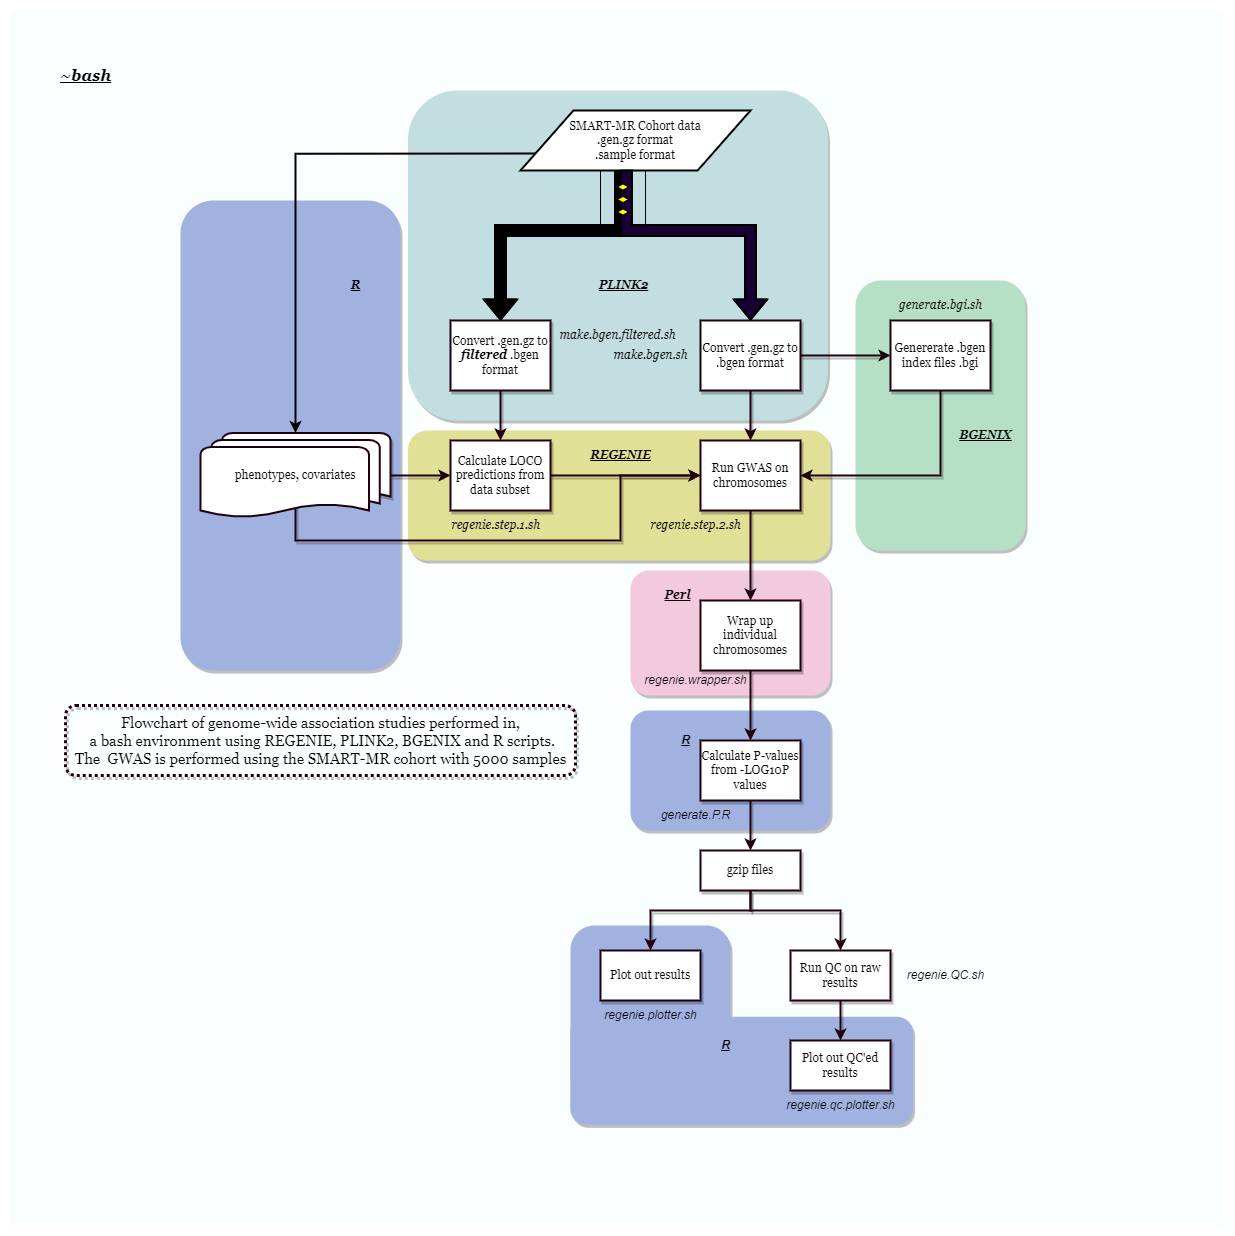

The diagram above was exported from draw.io. Its source (the exported page's mxGraphModel, read from the mxfile embedded in the PNG):
<mxGraphModel dx="3575" dy="2603" grid="1" gridSize="10" guides="1" tooltips="1" connect="1" arrows="1" fold="1" page="1" pageScale="1" pageWidth="850" pageHeight="1100" background="none" math="0" shadow="0">
  <root>
    <mxCell id="0" />
    <mxCell id="1" parent="0" />
    <mxCell id="tp_FHZZYY3tg1q9kBMh7-71" value="" style="whiteSpace=wrap;html=1;aspect=fixed;strokeWidth=20;fontFamily=Georgia;fontColor=#000000;fillColor=#FAFEFF;strokeColor=none;sketch=0;" parent="1" vertex="1">
      <mxGeometry x="-330.39" y="-90" width="1215" height="1215" as="geometry" />
    </mxCell>
    <mxCell id="tp_FHZZYY3tg1q9kBMh7-68" value="" style="whiteSpace=wrap;html=1;fontFamily=Georgia;fontColor=none;fillColor=#A1B2E0;strokeColor=none;sketch=0;glass=0;shadow=1;rounded=1;" parent="1" vertex="1">
      <mxGeometry x="230" y="825" width="160" height="175" as="geometry" />
    </mxCell>
    <mxCell id="tp_FHZZYY3tg1q9kBMh7-67" value="" style="whiteSpace=wrap;html=1;fontFamily=Georgia;fontColor=none;fillColor=#A1B2E0;strokeColor=none;sketch=0;glass=0;shadow=1;rounded=1;" parent="1" vertex="1">
      <mxGeometry x="290" y="610" width="200" height="120" as="geometry" />
    </mxCell>
    <mxCell id="tp_FHZZYY3tg1q9kBMh7-63" value="" style="whiteSpace=wrap;html=1;fontFamily=Georgia;fontColor=#000000;fillColor=#E0E096;strokeColor=none;sketch=0;glass=0;shadow=1;rounded=1;" parent="1" vertex="1">
      <mxGeometry x="67.5" y="330" width="422.5" height="130" as="geometry" />
    </mxCell>
    <mxCell id="tp_FHZZYY3tg1q9kBMh7-60" value="" style="whiteSpace=wrap;html=1;fontFamily=Georgia;fontColor=#000000;fillColor=#B5E0C5;strokeColor=none;sketch=0;rounded=1;glass=0;shadow=1;" parent="1" vertex="1">
      <mxGeometry x="515" y="180" width="170" height="270" as="geometry" />
    </mxCell>
    <mxCell id="tp_FHZZYY3tg1q9kBMh7-56" value="" style="whiteSpace=wrap;html=1;fontFamily=Georgia;fontColor=none;fillColor=#A1B2E0;strokeColor=none;sketch=0;glass=0;shadow=1;rounded=1;" parent="1" vertex="1">
      <mxGeometry x="-160" y="100" width="220" height="470" as="geometry" />
    </mxCell>
    <mxCell id="tp_FHZZYY3tg1q9kBMh7-55" value="" style="whiteSpace=wrap;html=1;fillColor=#C3DEE0;strokeColor=none;fontFamily=Georgia;sketch=0;glass=0;shadow=1;rounded=1;" parent="1" vertex="1">
      <mxGeometry x="67.5" y="-10" width="420" height="330" as="geometry" />
    </mxCell>
    <mxCell id="tp_FHZZYY3tg1q9kBMh7-54" style="edgeStyle=orthogonalEdgeStyle;orthogonalLoop=1;jettySize=auto;html=1;strokeColor=default;strokeWidth=2;fillColor=#000000;exitX=0;exitY=0.75;exitDx=0;exitDy=0;fontFamily=Georgia;rounded=0;sketch=0;" parent="1" source="tp_FHZZYY3tg1q9kBMh7-1" target="tp_FHZZYY3tg1q9kBMh7-24" edge="1">
      <mxGeometry relative="1" as="geometry" />
    </mxCell>
    <mxCell id="tp_FHZZYY3tg1q9kBMh7-1" value="&lt;font&gt;SMART-MR Cohort data&lt;br&gt;.gen.gz format&lt;br&gt;.sample format&lt;/font&gt;" style="shape=parallelogram;html=1;strokeWidth=2;perimeter=parallelogramPerimeter;whiteSpace=wrap;arcSize=12;size=0.23;fontFamily=Georgia;strokeColor=default;sketch=0;" parent="1" vertex="1">
      <mxGeometry x="180" y="10" width="230" height="60" as="geometry" />
    </mxCell>
    <mxCell id="tp_FHZZYY3tg1q9kBMh7-3" value="" style="shape=flexArrow;endArrow=classic;html=1;strokeWidth=2;strokeColor=default;fillColor=#000000;entryX=0.5;entryY=0;entryDx=0;entryDy=0;fontFamily=Georgia;rounded=0;sketch=0;" parent="1" target="tp_FHZZYY3tg1q9kBMh7-4" edge="1">
      <mxGeometry width="50" height="50" relative="1" as="geometry">
        <mxPoint x="280" y="70" as="sourcePoint" />
        <mxPoint x="280" y="140" as="targetPoint" />
        <Array as="points">
          <mxPoint x="280" y="130" />
          <mxPoint x="160" y="130" />
        </Array>
      </mxGeometry>
    </mxCell>
    <mxCell id="tp_FHZZYY3tg1q9kBMh7-14" value="" style="edgeStyle=orthogonalEdgeStyle;orthogonalLoop=1;jettySize=auto;html=1;strokeColor=#1F000F;strokeWidth=2;fillColor=#000000;fontFamily=Georgia;rounded=0;sketch=0;shadow=1;" parent="1" source="tp_FHZZYY3tg1q9kBMh7-4" target="tp_FHZZYY3tg1q9kBMh7-11" edge="1">
      <mxGeometry relative="1" as="geometry" />
    </mxCell>
    <mxCell id="tp_FHZZYY3tg1q9kBMh7-4" value="Convert .gen.gz to &lt;i&gt;&lt;b&gt;filtered&lt;/b&gt; &lt;/i&gt;.bgen format" style="whiteSpace=wrap;html=1;absoluteArcSize=1;arcSize=14;strokeWidth=2;fillColor=#FFFFFF;fontFamily=Georgia;strokeColor=#1F000F;sketch=0;shadow=1;" parent="1" vertex="1">
      <mxGeometry x="110" y="220" width="100" height="70" as="geometry" />
    </mxCell>
    <mxCell id="tp_FHZZYY3tg1q9kBMh7-15" value="" style="edgeStyle=orthogonalEdgeStyle;orthogonalLoop=1;jettySize=auto;html=1;strokeColor=#1F000F;strokeWidth=2;fillColor=#000000;fontFamily=Georgia;rounded=0;sketch=0;shadow=1;" parent="1" source="tp_FHZZYY3tg1q9kBMh7-6" target="tp_FHZZYY3tg1q9kBMh7-12" edge="1">
      <mxGeometry relative="1" as="geometry" />
    </mxCell>
    <mxCell id="tp_FHZZYY3tg1q9kBMh7-18" style="edgeStyle=orthogonalEdgeStyle;orthogonalLoop=1;jettySize=auto;html=1;strokeColor=#1F000F;strokeWidth=2;fillColor=#000000;fontFamily=Georgia;rounded=0;sketch=0;shadow=1;" parent="1" source="tp_FHZZYY3tg1q9kBMh7-6" target="tp_FHZZYY3tg1q9kBMh7-9" edge="1">
      <mxGeometry relative="1" as="geometry" />
    </mxCell>
    <mxCell id="tp_FHZZYY3tg1q9kBMh7-6" value="Convert .gen.gz to .bgen format" style="whiteSpace=wrap;html=1;absoluteArcSize=1;arcSize=14;strokeWidth=2;fillColor=#FFFFFF;fontFamily=Georgia;strokeColor=#1F000F;sketch=0;shadow=1;" parent="1" vertex="1">
      <mxGeometry x="360" y="220" width="100" height="70" as="geometry" />
    </mxCell>
    <mxCell id="tp_FHZZYY3tg1q9kBMh7-7" value="" style="shape=flexArrow;endArrow=classic;html=1;strokeWidth=2;strokeColor=default;fillColor=#190033;entryX=0.5;entryY=0;entryDx=0;entryDy=0;exitX=0.461;exitY=0.983;exitDx=0;exitDy=0;exitPerimeter=0;fontFamily=Georgia;rounded=0;sketch=0;" parent="1" source="tp_FHZZYY3tg1q9kBMh7-1" target="tp_FHZZYY3tg1q9kBMh7-6" edge="1">
      <mxGeometry width="50" height="50" relative="1" as="geometry">
        <mxPoint x="290" y="80" as="sourcePoint" />
        <mxPoint x="170" y="230" as="targetPoint" />
        <Array as="points">
          <mxPoint x="286" y="130" />
          <mxPoint x="410" y="130" />
        </Array>
      </mxGeometry>
    </mxCell>
    <mxCell id="tp_FHZZYY3tg1q9kBMh7-19" style="edgeStyle=orthogonalEdgeStyle;orthogonalLoop=1;jettySize=auto;html=1;entryX=1;entryY=0.5;entryDx=0;entryDy=0;strokeColor=#1F000F;strokeWidth=2;fillColor=#000000;fontFamily=Georgia;rounded=0;sketch=0;shadow=1;" parent="1" source="tp_FHZZYY3tg1q9kBMh7-9" target="tp_FHZZYY3tg1q9kBMh7-12" edge="1">
      <mxGeometry relative="1" as="geometry">
        <Array as="points">
          <mxPoint x="600" y="375" />
        </Array>
      </mxGeometry>
    </mxCell>
    <mxCell id="tp_FHZZYY3tg1q9kBMh7-9" value="Genererate .bgen index files .bgi" style="whiteSpace=wrap;html=1;absoluteArcSize=1;arcSize=14;strokeWidth=2;fillColor=#FFFFFF;fontFamily=Georgia;strokeColor=#1F000F;sketch=0;shadow=1;" parent="1" vertex="1">
      <mxGeometry x="550" y="220" width="100" height="70" as="geometry" />
    </mxCell>
    <mxCell id="tp_FHZZYY3tg1q9kBMh7-17" style="edgeStyle=orthogonalEdgeStyle;orthogonalLoop=1;jettySize=auto;html=1;entryX=0;entryY=0.5;entryDx=0;entryDy=0;strokeColor=#1F000F;strokeWidth=2;fillColor=#000000;fontFamily=Georgia;rounded=0;sketch=0;shadow=1;" parent="1" source="tp_FHZZYY3tg1q9kBMh7-11" target="tp_FHZZYY3tg1q9kBMh7-12" edge="1">
      <mxGeometry relative="1" as="geometry" />
    </mxCell>
    <mxCell id="tp_FHZZYY3tg1q9kBMh7-11" value="Calculate LOCO predictions from data subset" style="whiteSpace=wrap;html=1;absoluteArcSize=1;arcSize=14;strokeWidth=2;fillColor=#FFFFFF;fontFamily=Georgia;strokeColor=#1F000F;sketch=0;shadow=1;" parent="1" vertex="1">
      <mxGeometry x="110" y="340" width="100" height="70" as="geometry" />
    </mxCell>
    <mxCell id="tp_FHZZYY3tg1q9kBMh7-12" value="Run GWAS on chromosomes" style="whiteSpace=wrap;html=1;absoluteArcSize=1;arcSize=14;strokeWidth=2;fillColor=#FFFFFF;fontFamily=Georgia;strokeColor=#1F000F;sketch=0;shadow=1;" parent="1" vertex="1">
      <mxGeometry x="360" y="340" width="100" height="70" as="geometry" />
    </mxCell>
    <mxCell id="tp_FHZZYY3tg1q9kBMh7-28" value="" style="edgeStyle=orthogonalEdgeStyle;orthogonalLoop=1;jettySize=auto;html=1;strokeColor=#1F000F;strokeWidth=2;fillColor=#000000;fontFamily=Georgia;rounded=0;sketch=0;shadow=1;" parent="1" source="tp_FHZZYY3tg1q9kBMh7-22" target="tp_FHZZYY3tg1q9kBMh7-27" edge="1">
      <mxGeometry relative="1" as="geometry" />
    </mxCell>
    <mxCell id="tp_FHZZYY3tg1q9kBMh7-22" value="Calculate P-values from -LOG10P values" style="whiteSpace=wrap;html=1;absoluteArcSize=1;arcSize=14;strokeWidth=2;fillColor=#FFFFFF;fontFamily=Georgia;strokeColor=#1F000F;sketch=0;shadow=1;" parent="1" vertex="1">
      <mxGeometry x="360" y="640" width="100" height="60" as="geometry" />
    </mxCell>
    <mxCell id="tp_FHZZYY3tg1q9kBMh7-25" value="" style="edgeStyle=orthogonalEdgeStyle;orthogonalLoop=1;jettySize=auto;html=1;strokeColor=#1F000F;strokeWidth=2;fillColor=#000000;fontFamily=Georgia;rounded=0;sketch=0;shadow=1;" parent="1" source="tp_FHZZYY3tg1q9kBMh7-24" target="tp_FHZZYY3tg1q9kBMh7-11" edge="1">
      <mxGeometry relative="1" as="geometry" />
    </mxCell>
    <mxCell id="tp_FHZZYY3tg1q9kBMh7-65" style="edgeStyle=orthogonalEdgeStyle;orthogonalLoop=1;jettySize=auto;html=1;entryX=0;entryY=0.5;entryDx=0;entryDy=0;strokeColor=#1F000F;strokeWidth=2;fontFamily=Georgia;fontColor=#000000;fillColor=#000000;exitX=0.5;exitY=0.771;exitDx=0;exitDy=0;exitPerimeter=0;rounded=0;sketch=0;shadow=1;" parent="1" source="tp_FHZZYY3tg1q9kBMh7-24" target="tp_FHZZYY3tg1q9kBMh7-12" edge="1">
      <mxGeometry relative="1" as="geometry">
        <Array as="points">
          <mxPoint x="-45" y="440" />
          <mxPoint x="280" y="440" />
          <mxPoint x="280" y="375" />
        </Array>
      </mxGeometry>
    </mxCell>
    <mxCell id="tp_FHZZYY3tg1q9kBMh7-24" value="phenotypes, covariates" style="strokeWidth=2;html=1;shape=mxgraph.flowchart.multi-document;whiteSpace=wrap;fillColor=#FFFFFF;fontFamily=Georgia;strokeColor=#1F000F;sketch=0;shadow=1;" parent="1" vertex="1">
      <mxGeometry x="-140" y="332.5" width="190" height="85" as="geometry" />
    </mxCell>
    <mxCell id="tp_FHZZYY3tg1q9kBMh7-30" value="" style="edgeStyle=orthogonalEdgeStyle;orthogonalLoop=1;jettySize=auto;html=1;strokeColor=#1F000F;strokeWidth=2;fillColor=#000000;fontFamily=Georgia;entryX=0.5;entryY=0;entryDx=0;entryDy=0;rounded=0;sketch=0;shadow=1;" parent="1" source="tp_FHZZYY3tg1q9kBMh7-27" target="tp_FHZZYY3tg1q9kBMh7-29" edge="1">
      <mxGeometry relative="1" as="geometry">
        <mxPoint x="310" y="830" as="targetPoint" />
        <Array as="points">
          <mxPoint x="410" y="810" />
          <mxPoint x="310" y="810" />
        </Array>
      </mxGeometry>
    </mxCell>
    <mxCell id="tp_FHZZYY3tg1q9kBMh7-35" style="edgeStyle=orthogonalEdgeStyle;orthogonalLoop=1;jettySize=auto;html=1;entryX=0.5;entryY=0;entryDx=0;entryDy=0;strokeColor=#1F000F;strokeWidth=2;fillColor=#000000;exitX=0.5;exitY=1;exitDx=0;exitDy=0;fontFamily=Georgia;rounded=0;sketch=0;shadow=1;" parent="1" source="tp_FHZZYY3tg1q9kBMh7-27" target="tp_FHZZYY3tg1q9kBMh7-31" edge="1">
      <mxGeometry relative="1" as="geometry">
        <Array as="points">
          <mxPoint x="410" y="810" />
          <mxPoint x="500" y="810" />
        </Array>
      </mxGeometry>
    </mxCell>
    <mxCell id="tp_FHZZYY3tg1q9kBMh7-27" value="gzip files" style="whiteSpace=wrap;html=1;absoluteArcSize=1;arcSize=14;strokeWidth=2;fillColor=#FFFFFF;fontFamily=Georgia;strokeColor=#1F000F;sketch=0;shadow=1;" parent="1" vertex="1">
      <mxGeometry x="360" y="750" width="100" height="40" as="geometry" />
    </mxCell>
    <mxCell id="tp_FHZZYY3tg1q9kBMh7-29" value="Plot out results" style="whiteSpace=wrap;html=1;absoluteArcSize=1;arcSize=14;strokeWidth=2;fillColor=#FFFFFF;fontFamily=Georgia;strokeColor=#1F000F;sketch=0;shadow=1;" parent="1" vertex="1">
      <mxGeometry x="260" y="850" width="100" height="50" as="geometry" />
    </mxCell>
    <mxCell id="tp_FHZZYY3tg1q9kBMh7-31" value="Run QC on raw results" style="whiteSpace=wrap;html=1;absoluteArcSize=1;arcSize=14;strokeWidth=2;fillColor=#FFFFFF;fontFamily=Georgia;strokeColor=#1F000F;sketch=0;shadow=1;" parent="1" vertex="1">
      <mxGeometry x="450" y="850" width="100" height="50" as="geometry" />
    </mxCell>
    <mxCell id="tp_FHZZYY3tg1q9kBMh7-37" value="&lt;i&gt;&lt;b&gt;&lt;u&gt;PLINK2&lt;/u&gt;&lt;/b&gt;&lt;/i&gt;" style="text;html=1;align=center;verticalAlign=middle;resizable=0;points=[];autosize=1;strokeColor=none;fillColor=none;fontFamily=Georgia;sketch=0;shadow=1;" parent="1" vertex="1">
      <mxGeometry x="247.5" y="170" width="70" height="30" as="geometry" />
    </mxCell>
    <mxCell id="tp_FHZZYY3tg1q9kBMh7-38" value="" style="verticalLabelPosition=bottom;verticalAlign=top;html=1;shape=mxgraph.flowchart.parallel_mode;pointerEvents=1;fillColor=#FFFFFF;rotation=90;fontFamily=Georgia;strokeColor=default;sketch=0;" parent="1" vertex="1">
      <mxGeometry x="253.21000000000004" y="76.47999999999999" width="58.59" height="45" as="geometry" />
    </mxCell>
    <mxCell id="tp_FHZZYY3tg1q9kBMh7-59" value="&lt;b style=&quot;&quot;&gt;&lt;i&gt;&lt;u&gt;R&lt;/u&gt;&lt;/i&gt;&lt;/b&gt;" style="text;html=1;align=center;verticalAlign=middle;resizable=0;points=[];autosize=1;strokeColor=none;fillColor=none;fontFamily=Georgia;fontColor=none;sketch=0;shadow=1;" parent="1" vertex="1">
      <mxGeometry y="170" width="30" height="30" as="geometry" />
    </mxCell>
    <mxCell id="tp_FHZZYY3tg1q9kBMh7-62" value="&lt;i&gt;&lt;b&gt;&lt;u&gt;BGENIX&lt;/u&gt;&lt;/b&gt;&lt;/i&gt;" style="text;html=1;align=center;verticalAlign=middle;resizable=0;points=[];autosize=1;strokeColor=none;fillColor=none;fontFamily=Georgia;fontColor=#000000;sketch=0;shadow=1;" parent="1" vertex="1">
      <mxGeometry x="605" y="320" width="80" height="30" as="geometry" />
    </mxCell>
    <mxCell id="tp_FHZZYY3tg1q9kBMh7-66" value="&lt;i&gt;&lt;b&gt;&lt;u&gt;REGENIE&lt;/u&gt;&lt;/b&gt;&lt;/i&gt;" style="text;html=1;align=center;verticalAlign=middle;resizable=0;points=[];autosize=1;strokeColor=none;fillColor=none;fontFamily=Georgia;fontColor=#000000;sketch=0;shadow=1;" parent="1" vertex="1">
      <mxGeometry x="240" y="340" width="80" height="30" as="geometry" />
    </mxCell>
    <mxCell id="tp_FHZZYY3tg1q9kBMh7-72" value="&lt;i&gt;&lt;b&gt;&lt;u&gt;&lt;font style=&quot;font-size: 16px;&quot;&gt;~bash&lt;/font&gt;&lt;/u&gt;&lt;/b&gt;&lt;/i&gt;" style="text;html=1;align=center;verticalAlign=middle;resizable=0;points=[];autosize=1;strokeColor=none;fillColor=none;fontFamily=Georgia;fontColor=#000000;sketch=0;" parent="1" vertex="1">
      <mxGeometry x="-290" y="-40" width="70" height="30" as="geometry" />
    </mxCell>
    <mxCell id="tp_FHZZYY3tg1q9kBMh7-73" value="" style="whiteSpace=wrap;html=1;fontFamily=Georgia;fontColor=none;fillColor=#A1B2E0;strokeColor=none;rotation=90;sketch=0;glass=0;shadow=1;rounded=1;" parent="1" vertex="1">
      <mxGeometry x="347.11" y="798.87" width="108.11" height="342.81" as="geometry" />
    </mxCell>
    <mxCell id="tp_FHZZYY3tg1q9kBMh7-34" value="Plot out QC'ed results" style="whiteSpace=wrap;html=1;absoluteArcSize=1;arcSize=14;strokeWidth=2;fillColor=#FFFFFF;fontFamily=Georgia;strokeColor=#1F000F;sketch=0;shadow=1;" parent="1" vertex="1">
      <mxGeometry x="450" y="940" width="100" height="50" as="geometry" />
    </mxCell>
    <mxCell id="tp_FHZZYY3tg1q9kBMh7-36" value="" style="edgeStyle=orthogonalEdgeStyle;orthogonalLoop=1;jettySize=auto;html=1;strokeColor=#1F000F;strokeWidth=2;fillColor=#000000;fontFamily=Georgia;rounded=0;sketch=0;shadow=1;" parent="1" source="tp_FHZZYY3tg1q9kBMh7-31" target="tp_FHZZYY3tg1q9kBMh7-34" edge="1">
      <mxGeometry relative="1" as="geometry" />
    </mxCell>
    <mxCell id="tp_FHZZYY3tg1q9kBMh7-74" value="&lt;font style=&quot;font-size: 15px;&quot;&gt;Flowchart of genome-wide association studies performed in,&lt;br&gt;&lt;font style=&quot;font-size: 15px;&quot;&gt;&amp;nbsp;a bash environment using REGENIE, PLINK2, BGENIX and R scripts. &lt;br&gt;&lt;/font&gt;The&amp;nbsp; GWAS is performed using the SMART-MR cohort with 5000 samples&lt;/font&gt;" style="text;html=1;align=center;verticalAlign=middle;resizable=0;points=[];autosize=1;strokeColor=#1F000F;fillColor=none;fontFamily=Georgia;dashed=1;dashPattern=1 1;sketch=0;strokeWidth=3;rounded=1;shadow=1;" parent="1" vertex="1">
      <mxGeometry x="-275" y="605" width="510" height="70" as="geometry" />
    </mxCell>
    <mxCell id="tp_FHZZYY3tg1q9kBMh7-79" value="make.bgen.filtered.sh" style="text;html=1;align=center;verticalAlign=middle;resizable=0;points=[];autosize=1;strokeColor=none;fillColor=none;fontFamily=Georgia;sketch=0;shadow=1;fontStyle=2" parent="1" vertex="1">
      <mxGeometry x="207.11" y="220" width="140" height="30" as="geometry" />
    </mxCell>
    <mxCell id="tp_FHZZYY3tg1q9kBMh7-80" value="make.bgen.sh" style="text;html=1;align=center;verticalAlign=middle;resizable=0;points=[];autosize=1;strokeColor=none;fillColor=none;fontFamily=Georgia;sketch=0;shadow=1;fontStyle=2" parent="1" vertex="1">
      <mxGeometry x="260" y="240" width="100" height="30" as="geometry" />
    </mxCell>
    <mxCell id="tp_FHZZYY3tg1q9kBMh7-81" value="generate.bgi.sh" style="text;html=1;align=center;verticalAlign=middle;resizable=0;points=[];autosize=1;strokeColor=none;fillColor=none;fontFamily=Georgia;sketch=0;shadow=1;fontStyle=2" parent="1" vertex="1">
      <mxGeometry x="545" y="190" width="110" height="30" as="geometry" />
    </mxCell>
    <mxCell id="tp_FHZZYY3tg1q9kBMh7-82" value="regenie.step.1.sh" style="text;html=1;align=center;verticalAlign=middle;resizable=0;points=[];autosize=1;strokeColor=none;fillColor=none;fontFamily=Georgia;sketch=0;shadow=1;fontStyle=2" parent="1" vertex="1">
      <mxGeometry x="100" y="410" width="110" height="30" as="geometry" />
    </mxCell>
    <mxCell id="tp_FHZZYY3tg1q9kBMh7-84" value="regenie.step.2.sh" style="text;html=1;align=center;verticalAlign=middle;resizable=0;points=[];autosize=1;strokeColor=none;fillColor=none;fontFamily=Georgia;sketch=0;shadow=1;fontStyle=2" parent="1" vertex="1">
      <mxGeometry x="300" y="410" width="110" height="30" as="geometry" />
    </mxCell>
    <mxCell id="tp_FHZZYY3tg1q9kBMh7-85" value="" style="rounded=1;whiteSpace=wrap;html=1;strokeColor=none;fontFamily=Georgia;fillColor=#F2C9DD;sketch=0;glass=0;shadow=1;" parent="1" vertex="1">
      <mxGeometry x="290" y="470" width="200" height="125" as="geometry" />
    </mxCell>
    <mxCell id="tp_FHZZYY3tg1q9kBMh7-20" value="Wrap up individual chromosomes" style="whiteSpace=wrap;html=1;absoluteArcSize=1;arcSize=14;strokeWidth=2;fillColor=#FFFFFF;fontFamily=Georgia;strokeColor=#1F000F;sketch=0;shadow=1;" parent="1" vertex="1">
      <mxGeometry x="360" y="500" width="100" height="70" as="geometry" />
    </mxCell>
    <mxCell id="tp_FHZZYY3tg1q9kBMh7-86" value="&lt;b&gt;&lt;i&gt;&lt;u&gt;Perl&lt;/u&gt;&lt;/i&gt;&lt;/b&gt;" style="text;html=1;align=center;verticalAlign=middle;resizable=0;points=[];autosize=1;strokeColor=none;fillColor=none;fontFamily=Georgia;sketch=0;shadow=1;" parent="1" vertex="1">
      <mxGeometry x="311.8" y="480" width="50" height="30" as="geometry" />
    </mxCell>
    <mxCell id="tp_FHZZYY3tg1q9kBMh7-21" value="" style="edgeStyle=orthogonalEdgeStyle;orthogonalLoop=1;jettySize=auto;html=1;strokeColor=#1F000F;strokeWidth=2;fillColor=#000000;fontFamily=Georgia;rounded=0;sketch=0;shadow=1;" parent="1" source="tp_FHZZYY3tg1q9kBMh7-12" target="tp_FHZZYY3tg1q9kBMh7-20" edge="1">
      <mxGeometry relative="1" as="geometry" />
    </mxCell>
    <mxCell id="tp_FHZZYY3tg1q9kBMh7-23" value="" style="edgeStyle=orthogonalEdgeStyle;orthogonalLoop=1;jettySize=auto;html=1;strokeColor=#1F000F;strokeWidth=2;fillColor=#000000;fontFamily=Georgia;rounded=0;sketch=0;shadow=1;" parent="1" source="tp_FHZZYY3tg1q9kBMh7-20" target="tp_FHZZYY3tg1q9kBMh7-22" edge="1">
      <mxGeometry relative="1" as="geometry" />
    </mxCell>
    <mxCell id="mQ__n77R_dniZBulQF24-1" value="&lt;i&gt;regenie.wrapper.sh&lt;/i&gt;" style="text;html=1;align=center;verticalAlign=middle;resizable=0;points=[];autosize=1;strokeColor=none;fillColor=none;" vertex="1" parent="1">
      <mxGeometry x="290" y="565" width="130" height="30" as="geometry" />
    </mxCell>
    <mxCell id="mQ__n77R_dniZBulQF24-2" value="&lt;i&gt;generate.P.R&lt;/i&gt;" style="text;html=1;align=center;verticalAlign=middle;resizable=0;points=[];autosize=1;strokeColor=none;fillColor=none;" vertex="1" parent="1">
      <mxGeometry x="310" y="700" width="90" height="30" as="geometry" />
    </mxCell>
    <mxCell id="mQ__n77R_dniZBulQF24-3" value="&lt;i&gt;regenie.plotter.sh&lt;/i&gt;" style="text;html=1;align=center;verticalAlign=middle;resizable=0;points=[];autosize=1;strokeColor=none;fillColor=none;" vertex="1" parent="1">
      <mxGeometry x="250" y="900" width="120" height="30" as="geometry" />
    </mxCell>
    <mxCell id="mQ__n77R_dniZBulQF24-4" value="&lt;i&gt;regenie.QC.sh&lt;/i&gt;" style="text;html=1;align=center;verticalAlign=middle;resizable=0;points=[];autosize=1;strokeColor=none;fillColor=none;" vertex="1" parent="1">
      <mxGeometry x="555" y="860" width="100" height="30" as="geometry" />
    </mxCell>
    <mxCell id="mQ__n77R_dniZBulQF24-5" value="&lt;i&gt;regenie.qc.plotter.sh&lt;/i&gt;" style="text;html=1;align=center;verticalAlign=middle;resizable=0;points=[];autosize=1;strokeColor=none;fillColor=none;" vertex="1" parent="1">
      <mxGeometry x="435" y="990" width="130" height="30" as="geometry" />
    </mxCell>
    <mxCell id="mQ__n77R_dniZBulQF24-6" value="&lt;i&gt;&lt;u&gt;&lt;b&gt;R&lt;/b&gt;&lt;/u&gt;&lt;/i&gt;" style="text;html=1;align=center;verticalAlign=middle;resizable=0;points=[];autosize=1;strokeColor=none;fillColor=none;rounded=1;shadow=1;glass=0;" vertex="1" parent="1">
      <mxGeometry x="330" y="625" width="30" height="30" as="geometry" />
    </mxCell>
    <mxCell id="mQ__n77R_dniZBulQF24-7" value="&lt;i&gt;&lt;u&gt;&lt;b&gt;R&lt;/b&gt;&lt;/u&gt;&lt;/i&gt;" style="text;html=1;align=center;verticalAlign=middle;resizable=0;points=[];autosize=1;strokeColor=none;fillColor=none;rounded=1;shadow=1;glass=0;" vertex="1" parent="1">
      <mxGeometry x="369.99999999999994" y="930" width="30" height="30" as="geometry" />
    </mxCell>
  </root>
</mxGraphModel>